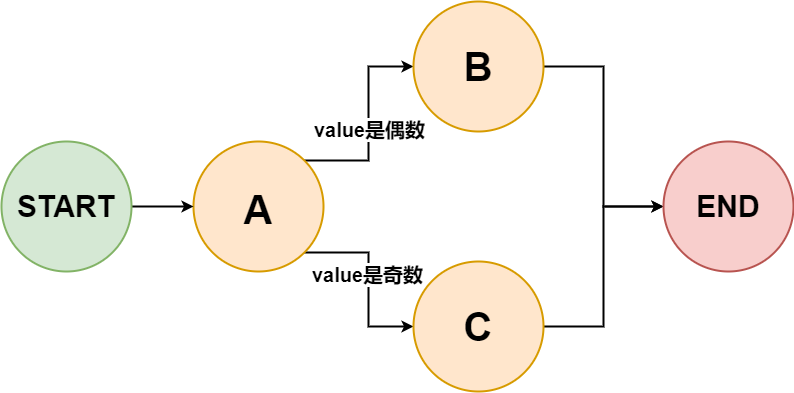

The diagram above was exported from draw.io. Its source (the exported page's mxGraphModel, read from the mxfile embedded in the PNG):
<mxGraphModel dx="2048" dy="754" grid="1" gridSize="10" guides="1" tooltips="1" connect="1" arrows="1" fold="1" page="1" pageScale="1" pageWidth="827" pageHeight="1169" math="0" shadow="0">
  <root>
    <mxCell id="0" />
    <mxCell id="1" parent="0" />
    <mxCell id="GEgiuD4NOD4mCLvDq7pS-7" style="edgeStyle=orthogonalEdgeStyle;rounded=0;orthogonalLoop=1;jettySize=auto;html=1;exitX=1;exitY=0;exitDx=0;exitDy=0;entryX=0;entryY=0.5;entryDx=0;entryDy=0;fontSize=30;strokeWidth=2;" edge="1" parent="1" source="GEgiuD4NOD4mCLvDq7pS-1" target="GEgiuD4NOD4mCLvDq7pS-2">
      <mxGeometry relative="1" as="geometry" />
    </mxCell>
    <mxCell id="GEgiuD4NOD4mCLvDq7pS-12" value="value是偶数" style="edgeLabel;html=1;align=center;verticalAlign=middle;resizable=0;points=[];fontSize=20;fontStyle=1" vertex="1" connectable="0" parent="GEgiuD4NOD4mCLvDq7pS-7">
      <mxGeometry x="-0.0615" relative="1" as="geometry">
        <mxPoint as="offset" />
      </mxGeometry>
    </mxCell>
    <mxCell id="GEgiuD4NOD4mCLvDq7pS-8" style="edgeStyle=orthogonalEdgeStyle;rounded=0;orthogonalLoop=1;jettySize=auto;html=1;exitX=1;exitY=1;exitDx=0;exitDy=0;entryX=0;entryY=0.5;entryDx=0;entryDy=0;fontSize=30;strokeWidth=2;" edge="1" parent="1" source="GEgiuD4NOD4mCLvDq7pS-1" target="GEgiuD4NOD4mCLvDq7pS-3">
      <mxGeometry relative="1" as="geometry" />
    </mxCell>
    <mxCell id="GEgiuD4NOD4mCLvDq7pS-13" value="&lt;span style=&quot;font-weight: 700&quot;&gt;value是奇数&lt;/span&gt;" style="edgeLabel;html=1;align=center;verticalAlign=middle;resizable=0;points=[];fontSize=20;" vertex="1" connectable="0" parent="GEgiuD4NOD4mCLvDq7pS-8">
      <mxGeometry x="-0.0644" y="-2" relative="1" as="geometry">
        <mxPoint as="offset" />
      </mxGeometry>
    </mxCell>
    <mxCell id="GEgiuD4NOD4mCLvDq7pS-1" value="&lt;font style=&quot;font-size: 40px&quot;&gt;A&lt;/font&gt;" style="ellipse;whiteSpace=wrap;html=1;aspect=fixed;fillColor=#ffe6cc;strokeColor=#d79b00;strokeWidth=2;fontSize=50;fontStyle=1" vertex="1" parent="1">
      <mxGeometry x="70" y="260" width="130" height="130" as="geometry" />
    </mxCell>
    <mxCell id="GEgiuD4NOD4mCLvDq7pS-9" style="edgeStyle=orthogonalEdgeStyle;rounded=0;orthogonalLoop=1;jettySize=auto;html=1;exitX=1;exitY=0.5;exitDx=0;exitDy=0;entryX=0;entryY=0.5;entryDx=0;entryDy=0;fontSize=30;strokeWidth=2;" edge="1" parent="1" source="GEgiuD4NOD4mCLvDq7pS-2" target="GEgiuD4NOD4mCLvDq7pS-4">
      <mxGeometry relative="1" as="geometry" />
    </mxCell>
    <mxCell id="GEgiuD4NOD4mCLvDq7pS-2" value="B" style="ellipse;whiteSpace=wrap;html=1;aspect=fixed;fillColor=#ffe6cc;strokeColor=#d79b00;strokeWidth=2;fontSize=40;fontStyle=1" vertex="1" parent="1">
      <mxGeometry x="290" y="120" width="130" height="130" as="geometry" />
    </mxCell>
    <mxCell id="GEgiuD4NOD4mCLvDq7pS-10" style="edgeStyle=orthogonalEdgeStyle;rounded=0;orthogonalLoop=1;jettySize=auto;html=1;exitX=1;exitY=0.5;exitDx=0;exitDy=0;fontSize=30;strokeWidth=2;entryX=0;entryY=0.5;entryDx=0;entryDy=0;" edge="1" parent="1" source="GEgiuD4NOD4mCLvDq7pS-3" target="GEgiuD4NOD4mCLvDq7pS-4">
      <mxGeometry relative="1" as="geometry">
        <mxPoint x="499.99999999999955" y="459.9999999999998" as="targetPoint" />
      </mxGeometry>
    </mxCell>
    <mxCell id="GEgiuD4NOD4mCLvDq7pS-3" value="C" style="ellipse;whiteSpace=wrap;html=1;aspect=fixed;fillColor=#ffe6cc;strokeColor=#d79b00;strokeWidth=2;fontSize=40;fontStyle=1" vertex="1" parent="1">
      <mxGeometry x="290" y="380" width="130" height="130" as="geometry" />
    </mxCell>
    <mxCell id="GEgiuD4NOD4mCLvDq7pS-4" value="END" style="ellipse;whiteSpace=wrap;html=1;aspect=fixed;fillColor=#f8cecc;strokeColor=#b85450;strokeWidth=2;fontSize=30;fontStyle=1" vertex="1" parent="1">
      <mxGeometry x="540" y="260" width="130" height="130" as="geometry" />
    </mxCell>
    <mxCell id="GEgiuD4NOD4mCLvDq7pS-6" style="edgeStyle=orthogonalEdgeStyle;rounded=0;orthogonalLoop=1;jettySize=auto;html=1;exitX=1;exitY=0.5;exitDx=0;exitDy=0;entryX=0;entryY=0.5;entryDx=0;entryDy=0;fontSize=30;strokeWidth=2;" edge="1" parent="1" source="GEgiuD4NOD4mCLvDq7pS-5" target="GEgiuD4NOD4mCLvDq7pS-1">
      <mxGeometry relative="1" as="geometry" />
    </mxCell>
    <mxCell id="GEgiuD4NOD4mCLvDq7pS-5" value="&lt;font style=&quot;font-size: 30px;&quot;&gt;START&lt;/font&gt;" style="ellipse;whiteSpace=wrap;html=1;aspect=fixed;fillColor=#d5e8d4;strokeColor=#82b366;strokeWidth=2;fontSize=30;fontStyle=1" vertex="1" parent="1">
      <mxGeometry x="-122" y="260" width="130" height="130" as="geometry" />
    </mxCell>
  </root>
</mxGraphModel>